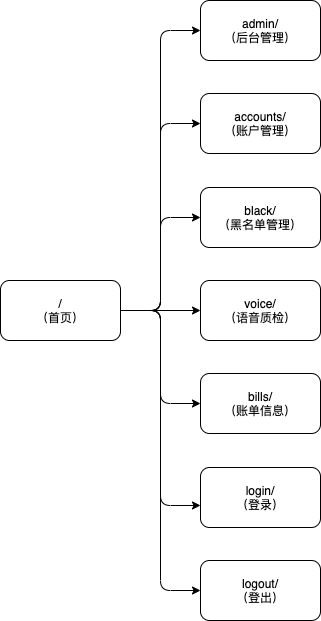

The diagram above was exported from draw.io. Its source (the exported page's mxGraphModel, read from the mxfile embedded in the PNG):
<mxGraphModel dx="728" dy="361" grid="1" gridSize="10" guides="1" tooltips="1" connect="1" arrows="1" fold="1" page="1" pageScale="1" pageWidth="850" pageHeight="1100" math="0" shadow="0">
  <root>
    <mxCell id="0" />
    <mxCell id="1" parent="0" />
    <mxCell id="2" value="admin/&lt;br&gt;（后台管理）" style="rounded=1;whiteSpace=wrap;html=1;" vertex="1" parent="1">
      <mxGeometry x="300" y="130" width="120" height="60" as="geometry" />
    </mxCell>
    <mxCell id="3" style="edgeStyle=orthogonalEdgeStyle;html=1;exitX=1;exitY=0.5;exitDx=0;exitDy=0;entryX=0;entryY=0.5;entryDx=0;entryDy=0;" edge="1" parent="1" source="10" target="2">
      <mxGeometry relative="1" as="geometry" />
    </mxCell>
    <mxCell id="4" style="edgeStyle=orthogonalEdgeStyle;html=1;exitX=1;exitY=0.5;exitDx=0;exitDy=0;entryX=0;entryY=0.5;entryDx=0;entryDy=0;" edge="1" parent="1" source="10" target="11">
      <mxGeometry relative="1" as="geometry" />
    </mxCell>
    <mxCell id="5" style="edgeStyle=elbowEdgeStyle;html=1;exitX=1;exitY=0.5;exitDx=0;exitDy=0;entryX=0;entryY=0.5;entryDx=0;entryDy=0;" edge="1" parent="1" source="10" target="14">
      <mxGeometry relative="1" as="geometry" />
    </mxCell>
    <mxCell id="6" style="edgeStyle=orthogonalEdgeStyle;html=1;exitX=1;exitY=0.5;exitDx=0;exitDy=0;entryX=0;entryY=0.5;entryDx=0;entryDy=0;" edge="1" parent="1" source="10" target="12">
      <mxGeometry relative="1" as="geometry" />
    </mxCell>
    <mxCell id="7" style="edgeStyle=orthogonalEdgeStyle;html=1;exitX=1;exitY=0.5;exitDx=0;exitDy=0;entryX=0;entryY=0.5;entryDx=0;entryDy=0;" edge="1" parent="1" source="10" target="13">
      <mxGeometry relative="1" as="geometry" />
    </mxCell>
    <mxCell id="8" style="edgeStyle=orthogonalEdgeStyle;html=1;exitX=1;exitY=0.5;exitDx=0;exitDy=0;entryX=0;entryY=0.633;entryDx=0;entryDy=0;entryPerimeter=0;" edge="1" parent="1" source="10" target="16">
      <mxGeometry relative="1" as="geometry" />
    </mxCell>
    <mxCell id="9" style="edgeStyle=orthogonalEdgeStyle;html=1;exitX=1;exitY=0.5;exitDx=0;exitDy=0;entryX=0;entryY=0.5;entryDx=0;entryDy=0;" edge="1" parent="1" source="10" target="15">
      <mxGeometry relative="1" as="geometry" />
    </mxCell>
    <UserObject label="/&lt;br&gt;（首页）" id="10">
      <mxCell style="rounded=1;whiteSpace=wrap;html=1;" vertex="1" parent="1">
        <mxGeometry x="100" y="410" width="120" height="60" as="geometry" />
      </mxCell>
    </UserObject>
    <mxCell id="11" value="accounts/&lt;br&gt;（账户管理）" style="rounded=1;whiteSpace=wrap;html=1;" vertex="1" parent="1">
      <mxGeometry x="300" y="223" width="120" height="60" as="geometry" />
    </mxCell>
    <mxCell id="12" value="black/&lt;br&gt;（黑名单管理）" style="rounded=1;whiteSpace=wrap;html=1;" vertex="1" parent="1">
      <mxGeometry x="300" y="317" width="120" height="60" as="geometry" />
    </mxCell>
    <mxCell id="13" value="voice/&lt;br&gt;（语音质检）" style="rounded=1;whiteSpace=wrap;html=1;" vertex="1" parent="1">
      <mxGeometry x="300" y="410" width="120" height="60" as="geometry" />
    </mxCell>
    <mxCell id="14" value="bills/&lt;br&gt;（账单信息）" style="rounded=1;whiteSpace=wrap;html=1;" vertex="1" parent="1">
      <mxGeometry x="300" y="503" width="120" height="60" as="geometry" />
    </mxCell>
    <mxCell id="15" value="logout/&lt;br&gt;（登出）" style="rounded=1;whiteSpace=wrap;html=1;" vertex="1" parent="1">
      <mxGeometry x="300" y="690" width="120" height="60" as="geometry" />
    </mxCell>
    <mxCell id="16" value="login/&lt;br&gt;（登录）" style="rounded=1;whiteSpace=wrap;html=1;" vertex="1" parent="1">
      <mxGeometry x="300" y="597" width="120" height="60" as="geometry" />
    </mxCell>
  </root>
</mxGraphModel>